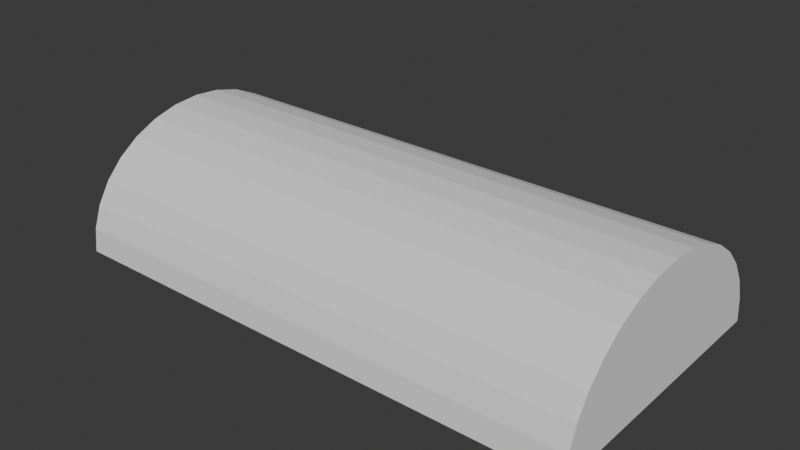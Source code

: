 # Source: Tent_shape_Factory.blend  (saved by Blender 4.0.36; exported with 4.5.12 LTS)
import bpy
from mathutils import Matrix  # noqa: F401  (used for matrix-valued properties, if any)

bpy.ops.wm.read_factory_settings(use_empty=True)
scene = bpy.context.scene
scene.name = 'Scene'

# ---- collections
col_collection = bpy.data.collections.new('Collection'); scene.collection.children.link(col_collection)

# ---- world
world_world = bpy.data.worlds.new('World'); scene.world = world_world
world_world.use_nodes = True; world_world.node_tree.nodes.clear()
_N = world_world.node_tree.nodes; _L = world_world.node_tree.links
n0 = _N.new('ShaderNodeOutputWorld'); n0.name = 'World Output'; n0.location = (300, 300)
n1 = _N.new('ShaderNodeBackground'); n1.name = 'Background'; n1.location = (10, 300)
n1.inputs[0].default_value = (0.05088, 0.05088, 0.05088, 1.0)
_L.new(n1.outputs[0], n0.inputs[0])
n0.is_active_output = True
world_world.color = (0.05088, 0.05088, 0.05088)
world_world.use_sun_shadow = False
world_world.sun_shadow_jitter_overblur = 0.0

# ---- meshes
me_cylinder_074 = bpy.data.meshes.new('Cylinder.074')
me_cylinder_074.from_pydata([(2.377e-06, 1.0, -2.807), (0.0, 1.0, 1.0), (0.1951, 0.9808, -2.807), (0.1951, 0.9808, 1.0), (0.3827, 0.9239, -2.807), (0.3827, 0.9239, 1.0), (0.5556, 0.8315, -2.807), (0.5556, 0.8315, 1.0), (0.7071, 0.7071, -2.807), (0.7071, 0.7071, 1.0), (0.8315, 0.5556, -2.807), (0.8315, 0.5556, 1.0), (0.9239, 0.3827, -2.807), (0.9239, 0.3827, 1.0), (0.9808, 0.1951, -2.807), (0.9808, 0.1951, 1.0), (1.0, 0.0, -2.807), (1.0, 0.0, 1.0), (0.9808, -0.1951, -2.807), (0.9808, -0.1951, 1.0), (0.9239, -0.3827, -2.807), (0.9239, -0.3827, 1.0), (0.8315, -0.5556, -2.807), (0.8315, -0.5556, 1.0), (0.7071, -0.7071, -2.807), (0.7071, -0.7071, 1.0), (0.5556, -0.8315, -2.807), (0.5556, -0.8315, 1.0), (0.3827, -0.9239, -2.807), (0.3827, -0.9239, 1.0), (0.1951, -0.9808, -2.807), (0.1951, -0.9808, 1.0), (2.377e-06, -1.0, -2.807), (0.0, -1.0, 1.0)], [], [(0, 1, 3, 2), (2, 3, 5, 4), (4, 5, 7, 6), (6, 7, 9, 8), (8, 9, 11, 10), (10, 11, 13, 12), (12, 13, 15, 14), (14, 15, 17, 16), (16, 17, 19, 18), (18, 19, 21, 20), (20, 21, 23, 22), (22, 23, 25, 24), (24, 25, 27, 26), (26, 27, 29, 28), (28, 29, 31, 30), (30, 31, 33, 32), (3, 1, 33, 31, 29, 27, 25, 23, 21, 19, 17, 15, 13, 11, 9, 7, 5), (32, 0, 2, 4, 6, 8, 10, 12, 14, 16, 18, 20, 22, 24, 26, 28, 30)])
_uv = me_cylinder_074.uv_layers.new(name='UVMap')
_uv.uv.foreach_set('vector', [1.0, 0.5, 1.0, 1.0, 0.9688, 1.0, 0.9688, 0.5, 0.9688, 0.5, 0.9688, 1.0, 0.9375, 1.0, 0.9375, 0.5, 0.9375, 0.5, 0.9375, 1.0, 0.9062, 1.0, 0.9062, 0.5, 0.9062, 0.5, 0.9062, 1.0, 0.875, 1.0, 0.875, 0.5, 0.875, 0.5, 0.875, 1.0, 0.8438, 1.0, 0.8438, 0.5, 0.8438, 0.5, 0.8438, 1.0, 0.8125, 1.0, 0.8125, 0.5, 0.8125, 0.5, 0.8125, 1.0, 0.7812, 1.0, 0.7812, 0.5, 0.7812, 0.5, 0.7812, 1.0, 0.75, 1.0, 0.75, 0.5, 0.75, 0.5, 0.75, 1.0, 0.7188, 1.0, 0.7188, 0.5, 0.7188, 0.5, 0.7188, 1.0, 0.6875, 1.0, 0.6875, 0.5, 0.6875, 0.5, 0.6875, 1.0, 0.6562, 1.0, 0.6562, 0.5, 0.6562, 0.5, 0.6562, 1.0, 0.625, 1.0, 0.625, 0.5, 0.625, 0.5, 0.625, 1.0, 0.5938, 1.0, 0.5938, 0.5, 0.5938, 0.5, 0.5938, 1.0, 0.5625, 1.0, 0.5625, 0.5, 0.5625, 0.5, 0.5625, 1.0, 0.5312, 1.0, 0.5312, 0.5, 0.5312, 0.5, 0.5312, 1.0, 0.5, 1.0, 0.5, 0.5, 0.2968, 0.4854, 0.25, 0.49, 0.25, 0.01, 0.2968, 0.01461, 0.3418, 0.02827, 0.3833, 0.05045, 0.4197, 0.08029, 0.4496, 0.1167, 0.4717, 0.1582, 0.4854, 0.2032, 0.49, 0.25, 0.4854, 0.2968, 0.4717, 0.3418, 0.4496, 0.3833, 0.4197, 0.4197, 0.3833, 0.4496, 0.3418, 0.4717, 0.75, 0.01, 0.75, 0.49, 0.7968, 0.4854, 0.8418, 0.4717, 0.8833, 0.4496, 0.9197, 0.4197, 0.9496, 0.3833, 0.9717, 0.3418, 0.9854, 0.2968, 0.99, 0.25, 0.9854, 0.2032, 0.9717, 0.1582, 0.9496, 0.1167, 0.9197, 0.08029, 0.8833, 0.05045, 0.8418, 0.02827, 0.7968, 0.01461])
me_cylinder_074.update()

# ---- objects
ob_cylinder_067 = bpy.data.objects.new('Cylinder.067', me_cylinder_074)

# ---- transforms, parenting, visibility, modifiers, constraints
ob_cylinder_067.location = (-196.6, 504.0, 0.8489)
ob_cylinder_067.rotation_euler = (-0.0, 17.28, 0.0)
ob_cylinder_067.scale = (4.508, 5.217, 5.217)

# ---- collection membership
col_collection.objects.link(ob_cylinder_067)

# ---- scene / render settings (as saved in the file)
scene.frame_start = 1; scene.frame_end = 250; scene.frame_set(1)
scene.render.engine = 'BLENDER_EEVEE_NEXT'
scene.cycles.sampling_pattern = 'TABULATED_SOBOL'
bpy.context.view_layer.update()

# ---- added for rendering (the .blend has no active camera and no usable light): camera, sun
cam_auto = bpy.data.cameras.new('AutoCamera')
cam_auto.lens = 50.0
cam_auto.sensor_width = 36.0
cam_auto.clip_end = 1000.0
ob_auto_camera = bpy.data.objects.new('AutoCamera', cam_auto)
scene.collection.objects.link(ob_auto_camera)
ob_auto_camera.location = (-170.722, 478.633, 20.0423)
ob_auto_camera.rotation_euler = (1.09748, -7.21219e-08, 0.694738)
scene.camera = ob_auto_camera
light_auto_sun = bpy.data.lights.new('AutoSun', 'SUN')
light_auto_sun.energy = 3.0
light_auto_sun.angle = 0.0523599
ob_auto_sun = bpy.data.objects.new('AutoSun', light_auto_sun)
scene.collection.objects.link(ob_auto_sun)
ob_auto_sun.rotation_euler = (0.872665, 0.174533, 0.523599)
bpy.context.view_layer.update()

